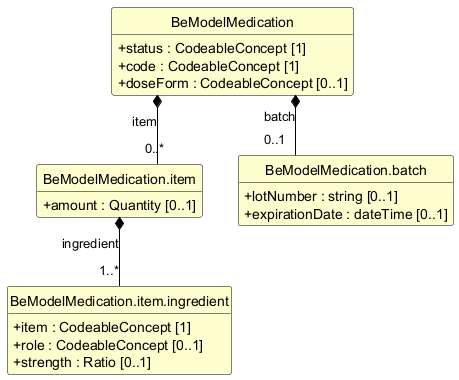

The diagram above was rendered by PlantUML. Its source (embedded in the PNG):
@startuml
skinparam shadowing false
skinparam classAttributeIconSize 0
skinparam linetype ortho
skinparam class {
  BackgroundColor #FEFECE
  BorderColor #000000
  ArrowColor #000000
  FontStyle bold
  AttributeFontStyle normal
}
hide circle
hide empty members

class "BeModelMedication" as BeModelMedication {
  +status : CodeableConcept [1]
  +code : CodeableConcept [1]
  +doseForm : CodeableConcept [0..1]
}

class "BeModelMedication.item" as BeModelMedication_item {
  +amount : Quantity [0..1]
}

class "BeModelMedication.item.ingredient" as BeModelMedication_item_ingredient {
  +item : CodeableConcept [1]
  +role : CodeableConcept [0..1]
  +strength : Ratio [0..1]
}

class "BeModelMedication.batch" as BeModelMedication_batch {
  +lotNumber : string [0..1]
  +expirationDate : dateTime [0..1]
}

BeModelMedication *-- "0..*" BeModelMedication_item : item
BeModelMedication *-- "0..1" BeModelMedication_batch : batch
BeModelMedication_item *-- "1..*" BeModelMedication_item_ingredient : ingredient
@enduml